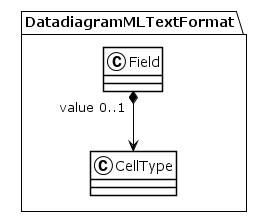

The diagram above was rendered by PlantUML. Its source (embedded in the PNG):
@startuml
!theme plain
package DatadiagramMLTextFormat {
class Field {
}
Field "value 0..1" *--> CellType
class CellType {
}
}
@enduml